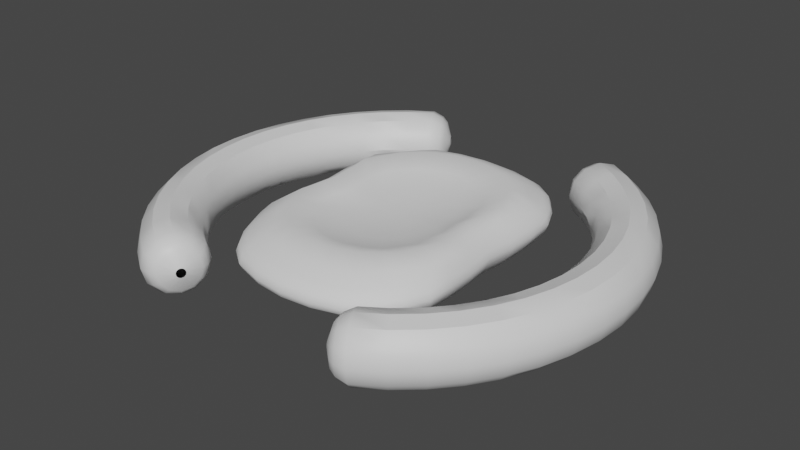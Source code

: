 # Source: spheroid.blend  (saved by Blender 2.80.75; exported with 4.5.12 LTS)
import bpy
from mathutils import Matrix  # noqa: F401  (used for matrix-valued properties, if any)

bpy.ops.wm.read_factory_settings(use_empty=True)
scene = bpy.context.scene
scene.name = 'Scene'

# ---- collections
col_collection = bpy.data.collections.new('Collection'); scene.collection.children.link(col_collection)

# ---- materials (node trees are filled in below, after node groups)
mat_shield_mater = bpy.data.materials.new('Shield Mater')
mat_shield_mater.use_transparent_shadow = False

# ---- node groups
ng_auto_smooth = bpy.data.node_groups.new('Auto Smooth', 'GeometryNodeTree')
_s = ng_auto_smooth.interface.new_socket(name='Geometry', in_out='OUTPUT', socket_type='NodeSocketGeometry')
_s = ng_auto_smooth.interface.new_socket(name='Geometry', in_out='INPUT', socket_type='NodeSocketGeometry')
_s = ng_auto_smooth.interface.new_socket(name='Angle', in_out='INPUT', socket_type='NodeSocketFloat')
_s.subtype = 'ANGLE'
_s.min_value = 0.0
_s.max_value = 3.142
ng_auto_smooth.is_modifier = True
_N = ng_auto_smooth.nodes; _L = ng_auto_smooth.links
n0 = _N.new('NodeGroupOutput'); n0.name = 'Group Output'; n0.location = (480, -100)
n1 = _N.new('NodeGroupInput'); n1.name = 'Group Input'; n1.location = (-420, -300)
n2 = _N.new('NodeGroupInput'); n2.name = 'Group Input.001'; n2.location = (-60, -100)
n3 = _N.new('GeometryNodeSetShadeSmooth'); n3.name = 'Set Shade Smooth'; n3.location = (120, -100)
n3.domain = 'EDGE'
n4 = _N.new('GeometryNodeSetShadeSmooth'); n4.name = 'Set Shade Smooth.001'; n4.location = (300, -100)
n5 = _N.new('GeometryNodeInputMeshEdgeAngle'); n5.name = 'Edge Angle'; n5.location = (-420, -220)
n6 = _N.new('GeometryNodeInputEdgeSmooth'); n6.name = 'Is Edge Smooth'; n6.location = (-60, -160)
n7 = _N.new('GeometryNodeInputShadeSmooth'); n7.name = 'Is Face Smooth'; n7.location = (-240, -340)
n8 = _N.new('FunctionNodeBooleanMath'); n8.name = 'Boolean Math'; n8.location = (-60, -220)
n9 = _N.new('FunctionNodeCompare'); n9.name = 'Compare'; n9.location = (-240, -180)
n9.operation = 'LESS_EQUAL'
_L.new(n5.outputs[0], n9.inputs[0])
_L.new(n4.outputs[0], n0.inputs[0])
_L.new(n1.outputs[1], n9.inputs[1])
_L.new(n9.outputs[0], n8.inputs[0])
_L.new(n7.outputs[0], n8.inputs[1])
_L.new(n2.outputs[0], n3.inputs[0])
_L.new(n6.outputs[0], n3.inputs[1])
_L.new(n3.outputs[0], n4.inputs[0])
_L.new(n8.outputs[0], n3.inputs[2])
n0.is_active_output = True

# ---- material node trees
mat_shield_mater.use_nodes = True; mat_shield_mater.node_tree.nodes.clear()
_N = mat_shield_mater.node_tree.nodes; _L = mat_shield_mater.node_tree.links
n0 = _N.new('ShaderNodeOutputMaterial'); n0.name = 'Material Output'; n0.location = (300, 300)
n1 = _N.new('ShaderNodeBsdfPrincipled'); n1.name = 'Principled BSDF'; n1.location = (10, 300)
n1.distribution = 'GGX'
n1.subsurface_method = 'BURLEY'
n1.inputs[3].default_value = 1.45
n1.inputs[27].default_value = (0.0, 0.0, 0.0, 1.0)
n1.inputs[28].default_value = 1.0
_L.new(n1.outputs[0], n0.inputs[0])
n0.is_active_output = True

# ---- world
world_world = bpy.data.worlds.new('World'); scene.world = world_world
world_world.use_nodes = True; world_world.node_tree.nodes.clear()
_N = world_world.node_tree.nodes; _L = world_world.node_tree.links
n0 = _N.new('ShaderNodeOutputWorld'); n0.name = 'World Output'; n0.location = (300, 300)
n1 = _N.new('ShaderNodeBackground'); n1.name = 'Background'; n1.location = (10, 300)
n1.inputs[0].default_value = (0.05088, 0.05088, 0.05088, 1.0)
_L.new(n1.outputs[0], n0.inputs[0])
n0.is_active_output = True
world_world.color = (0.05088, 0.05088, 0.05088)
world_world.use_sun_shadow = False
world_world.sun_shadow_jitter_overblur = 0.0

# ---- meshes
me_sphere = bpy.data.meshes.new('Sphere')
me_sphere.from_pydata([(0.0001588, 16.18, -8.941e-08), (0.0001588, 15.87, 0.2757), (0.0, 8.987, 0.832), (1.29, 15.87, -8.941e-08), (1.265, 15.56, 0.2757), (1.218, 14.66, 0.5407), (1.141, 13.19, 0.878), (0.7469, 11.22, 1.18), (0.5568, 8.815, 0.832), (0.3733, 6.072, 0.6198), (0.1903, 3.095, 0.5002), (2.527, 14.95, -8.941e-08), (2.479, 14.66, 0.2757), (2.385, 13.81, 0.5407), (2.235, 12.43, 0.878), (1.613, 10.57, 1.18), (1.203, 8.303, 0.832), (0.7523, 5.719, 0.6198), (0.3733, 2.916, 0.5002), (3.36, 13.45, -8.941e-08), (3.296, 13.19, 0.2757), (3.172, 12.43, 0.5407), (2.751, 11.18, 0.878), (2.22, 9.511, 1.18), (1.745, 7.473, 0.832), (1.133, 5.147, 0.6198), (0.5419, 2.624, 0.5002), (3.959, 11.44, -8.941e-08), (3.883, 11.22, 0.2757), (3.737, 10.57, 0.5407), (3.321, 9.511, 0.878), (2.825, 8.088, 1.18), (2.091, 6.355, 0.832), (1.441, 4.377, 0.6198), (0.6897, 2.232, 0.5002), (4.416, 8.987, -8.941e-08), (4.331, 8.815, 0.2757), (4.168, 8.303, 0.5407), (3.904, 7.473, 0.878), (3.128, 6.355, 1.18), (2.458, 4.993, 0.832), (1.649, 3.439, 0.6198), (0.8417, 1.753, 0.5002), (4.446, 6.191, -8.941e-08), (4.361, 6.072, 0.2757), (4.197, 5.719, 0.5407), (3.931, 5.147, 0.878), (3.475, 4.377, 1.18), (2.464, 3.439, 0.832), (1.832, 2.369, 0.6198), (0.9012, 1.208, 0.5002), (4.421, 3.156, -1.192e-07), (4.336, 3.095, 0.2757), (4.173, 2.916, 0.5407), (3.909, 2.624, 0.878), (3.326, 2.232, 1.18), (2.616, 1.753, 0.832), (1.877, 1.208, 0.6198), (0.9567, 0.6157, 0.5002), (4.278, -2.861e-06, -1.192e-07), (4.196, -2.861e-06, 0.2757), (4.038, 0.0, 0.5407), (3.783, -1.907e-06, 0.878), (3.218, -1.431e-06, 1.18), (2.53, -1.907e-06, 0.832), (1.88, -1.252e-06, 0.6198), (0.9588, -1.311e-06, 0.5002), (0.0002409, -1.594e-06, 0.4417), (-4.261, 9.537e-07, -1.192e-07), (-4.179, 1.907e-06, 0.2757), (-4.022, -1.907e-06, 0.5407), (-3.767, 1.431e-06, 0.878), (-3.202, 4.768e-07, 1.18), (-2.514, -4.768e-07, 0.832), (-1.88, -4.023e-07, 0.6198), (-0.9583, -1.431e-06, 0.5002), (-4.4, 3.156, -1.192e-07), (-4.315, 3.095, 0.2757), (-4.152, 2.916, 0.5407), (-3.889, 2.624, 0.878), (-3.305, 2.232, 1.18), (-2.595, 1.753, 0.832), (-1.94, 1.208, 0.6198), (-0.9567, 0.6157, 0.5002), (-4.441, 6.191, -8.941e-08), (-4.356, 6.072, 0.2757), (-4.192, 5.719, 0.5407), (-3.926, 5.147, 0.878), (-3.47, 4.377, 1.18), (-2.654, 3.439, 0.832), (-1.827, 2.369, 0.6198), (-0.9303, 1.208, 0.5002), (-4.409, 8.987, -8.941e-08), (-4.324, 8.815, 0.2757), (-4.161, 8.303, 0.5407), (-3.897, 7.473, 0.878), (-3.123, 6.355, 1.18), (-2.453, 4.993, 0.832), (-1.644, 3.439, 0.6198), (-0.8371, 1.753, 0.5002), (-3.952, 11.44, -8.941e-08), (-3.876, 11.22, 0.2757), (-3.73, 10.57, 0.5407), (-3.314, 9.511, 0.878), (-2.818, 8.088, 1.18), (-2.086, 6.355, 0.832), (-1.436, 4.377, 0.6198), (-0.7115, 2.232, 0.5002), (-3.353, 13.45, -8.941e-08), (-3.288, 13.19, 0.2757), (-3.164, 12.43, 0.5407), (-2.744, 11.18, 0.878), (-2.213, 9.511, 1.18), (-1.738, 7.473, 0.832), (-1.128, 5.147, 0.6198), (-0.5585, 2.624, 0.5002), (-2.52, 14.95, -8.941e-08), (-2.471, 14.66, 0.2757), (-2.378, 13.81, 0.5407), (-2.227, 12.43, 0.878), (-1.606, 10.57, 1.18), (-1.196, 8.303, 0.832), (-0.776, 5.719, 0.6198), (-0.3733, 2.916, 0.5002), (-1.283, 15.87, -8.941e-08), (-1.258, 15.56, 0.2757), (-1.211, 14.66, 0.5407), (-1.134, 13.19, 0.878), (-0.8168, 11.22, 1.18), (-0.5737, 8.815, 0.832), (-0.3834, 6.072, 0.6198), (-0.1903, 3.095, 0.5002), (0.0001048, 14.95, 0.5407), (1.361e-06, 13.45, 0.878), (7.649e-07, 11.44, 1.18), (3.923e-07, 6.191, 0.6198), (7.57e-08, 3.156, 0.5002)], [], [(134, 7, 6, 133), (2, 8, 7, 134), (135, 9, 8, 2), (136, 10, 9, 135), (67, 10, 136), (1, 4, 3, 0), (132, 5, 4, 1), (133, 6, 5, 132), (6, 14, 13, 5), (7, 15, 14, 6), (8, 16, 15, 7), (9, 17, 16, 8), (10, 18, 17, 9), (67, 18, 10), (4, 12, 11, 3), (5, 13, 12, 4), (18, 26, 25, 17), (67, 26, 18), (12, 20, 19, 11), (13, 21, 20, 12), (14, 22, 21, 13), (15, 23, 22, 14), (16, 24, 23, 15), (17, 25, 24, 16), (23, 31, 30, 22), (24, 32, 31, 23), (25, 33, 32, 24), (26, 34, 33, 25), (67, 34, 26), (20, 28, 27, 19), (21, 29, 28, 20), (22, 30, 29, 21), (67, 42, 34), (28, 36, 35, 27), (29, 37, 36, 28), (30, 38, 37, 29), (31, 39, 38, 30), (32, 40, 39, 31), (33, 41, 40, 32), (34, 42, 41, 33), (39, 47, 46, 38), (40, 48, 47, 39), (41, 49, 48, 40), (42, 50, 49, 41), (67, 50, 42), (36, 44, 43, 35), (37, 45, 44, 36), (38, 46, 45, 37), (67, 58, 50), (44, 52, 51, 43), (45, 53, 52, 44), (46, 54, 53, 45), (47, 55, 54, 46), (48, 56, 55, 47), (49, 57, 56, 48), (50, 58, 57, 49), (56, 64, 63, 55), (57, 65, 64, 56), (58, 66, 65, 57), (67, 66, 58), (52, 60, 59, 51), (53, 61, 60, 52), (54, 62, 61, 53), (55, 63, 62, 54), (74, 82, 81, 73), (75, 83, 82, 74), (67, 83, 75), (69, 77, 76, 68), (70, 78, 77, 69), (71, 79, 78, 70), (72, 80, 79, 71), (73, 81, 80, 72), (79, 87, 86, 78), (80, 88, 87, 79), (81, 89, 88, 80), (82, 90, 89, 81), (83, 91, 90, 82), (67, 91, 83), (77, 85, 84, 76), (78, 86, 85, 77), (91, 99, 98, 90), (67, 99, 91), (85, 93, 92, 84), (86, 94, 93, 85), (87, 95, 94, 86), (88, 96, 95, 87), (89, 97, 96, 88), (90, 98, 97, 89), (95, 103, 102, 94), (96, 104, 103, 95), (97, 105, 104, 96), (98, 106, 105, 97), (99, 107, 106, 98), (67, 107, 99), (93, 101, 100, 92), (94, 102, 101, 93), (107, 115, 114, 106), (67, 115, 107), (101, 109, 108, 100), (102, 110, 109, 101), (103, 111, 110, 102), (104, 112, 111, 103), (105, 113, 112, 104), (106, 114, 113, 105), (112, 120, 119, 111), (113, 121, 120, 112), (114, 122, 121, 113), (115, 123, 122, 114), (67, 123, 115), (109, 117, 116, 108), (110, 118, 117, 109), (111, 119, 118, 110), (67, 131, 123), (117, 125, 124, 116), (118, 126, 125, 117), (119, 127, 126, 118), (120, 128, 127, 119), (121, 129, 128, 120), (122, 130, 129, 121), (123, 131, 130, 122), (129, 2, 134, 128), (130, 135, 2, 129), (131, 136, 135, 130), (67, 136, 131), (125, 1, 0, 124), (126, 132, 1, 125), (127, 133, 132, 126), (128, 134, 133, 127)])
me_sphere.polygons.foreach_set('use_smooth', [True] * 128)
_uv = me_sphere.uv_layers.new(name='UVMap')
_uv.uv.foreach_set('vector', [0.75, 0.25, 0.7188, 0.25, 0.7188, 0.3125, 0.75, 0.3125, 0.75, 0.1875, 0.7188, 0.1875, 0.7188, 0.25, 0.75, 0.25, 0.75, 0.125, 0.7188, 0.125, 0.7188, 0.1875, 0.75, 0.1875, 0.75, 0.0625, 0.7187, 0.0625, 0.7188, 0.125, 0.75, 0.125, 0.7344, 0.0, 0.7187, 0.0625, 0.75, 0.0625, 0.75, 0.4375, 0.7188, 0.4375, 0.7188, 0.5, 0.75, 0.5, 0.75, 0.375, 0.7188, 0.375, 0.7188, 0.4375, 0.75, 0.4375, 0.75, 0.3125, 0.7188, 0.3125, 0.7188, 0.375, 0.75, 0.375, 0.7188, 0.3125, 0.6875, 0.3125, 0.6875, 0.375, 0.7188, 0.375, 0.7188, 0.25, 0.6875, 0.25, 0.6875, 0.3125, 0.7188, 0.3125, 0.7188, 0.1875, 0.6875, 0.1875, 0.6875, 0.25, 0.7188, 0.25, 0.7188, 0.125, 0.6875, 0.125, 0.6875, 0.1875, 0.7188, 0.1875, 0.7187, 0.0625, 0.6875, 0.0625, 0.6875, 0.125, 0.7188, 0.125, 0.7031, 0.0, 0.6875, 0.0625, 0.7187, 0.0625, 0.7188, 0.4375, 0.6875, 0.4375, 0.6875, 0.5, 0.7188, 0.5, 0.7188, 0.375, 0.6875, 0.375, 0.6875, 0.4375, 0.7188, 0.4375, 0.6875, 0.0625, 0.6562, 0.0625, 0.6562, 0.125, 0.6875, 0.125, 0.6719, 0.0, 0.6562, 0.0625, 0.6875, 0.0625, 0.6875, 0.4375, 0.6562, 0.4375, 0.6562, 0.5, 0.6875, 0.5, 0.6875, 0.375, 0.6562, 0.375, 0.6562, 0.4375, 0.6875, 0.4375, 0.6875, 0.3125, 0.6562, 0.3125, 0.6562, 0.375, 0.6875, 0.375, 0.6875, 0.25, 0.6562, 0.25, 0.6562, 0.3125, 0.6875, 0.3125, 0.6875, 0.1875, 0.6562, 0.1875, 0.6562, 0.25, 0.6875, 0.25, 0.6875, 0.125, 0.6562, 0.125, 0.6562, 0.1875, 0.6875, 0.1875, 0.6562, 0.25, 0.625, 0.25, 0.625, 0.3125, 0.6562, 0.3125, 0.6562, 0.1875, 0.625, 0.1875, 0.625, 0.25, 0.6562, 0.25, 0.6562, 0.125, 0.625, 0.125, 0.625, 0.1875, 0.6562, 0.1875, 0.6562, 0.0625, 0.625, 0.0625, 0.625, 0.125, 0.6562, 0.125, 0.6406, 0.0, 0.625, 0.0625, 0.6562, 0.0625, 0.6562, 0.4375, 0.625, 0.4375, 0.625, 0.5, 0.6562, 0.5, 0.6562, 0.375, 0.625, 0.375, 0.625, 0.4375, 0.6562, 0.4375, 0.6562, 0.3125, 0.625, 0.3125, 0.625, 0.375, 0.6562, 0.375, 0.6094, 0.0, 0.5937, 0.0625, 0.625, 0.0625, 0.625, 0.4375, 0.5937, 0.4375, 0.5937, 0.5, 0.625, 0.5, 0.625, 0.375, 0.5937, 0.375, 0.5937, 0.4375, 0.625, 0.4375, 0.625, 0.3125, 0.5937, 0.3125, 0.5937, 0.375, 0.625, 0.375, 0.625, 0.25, 0.5937, 0.25, 0.5937, 0.3125, 0.625, 0.3125, 0.625, 0.1875, 0.5937, 0.1875, 0.5937, 0.25, 0.625, 0.25, 0.625, 0.125, 0.5937, 0.125, 0.5937, 0.1875, 0.625, 0.1875, 0.625, 0.0625, 0.5937, 0.0625, 0.5937, 0.125, 0.625, 0.125, 0.5937, 0.25, 0.5625, 0.25, 0.5625, 0.3125, 0.5937, 0.3125, 0.5937, 0.1875, 0.5625, 0.1875, 0.5625, 0.25, 0.5937, 0.25, 0.5937, 0.125, 0.5625, 0.125, 0.5625, 0.1875, 0.5937, 0.1875, 0.5937, 0.0625, 0.5625, 0.0625, 0.5625, 0.125, 0.5937, 0.125, 0.5781, 0.0, 0.5625, 0.0625, 0.5937, 0.0625, 0.5937, 0.4375, 0.5625, 0.4375, 0.5625, 0.5, 0.5937, 0.5, 0.5937, 0.375, 0.5625, 0.375, 0.5625, 0.4375, 0.5937, 0.4375, 0.5937, 0.3125, 0.5625, 0.3125, 0.5625, 0.375, 0.5937, 0.375, 0.5469, 0.0, 0.5312, 0.0625, 0.5625, 0.0625, 0.5625, 0.4375, 0.5312, 0.4375, 0.5312, 0.5, 0.5625, 0.5, 0.5625, 0.375, 0.5312, 0.375, 0.5312, 0.4375, 0.5625, 0.4375, 0.5625, 0.3125, 0.5312, 0.3125, 0.5312, 0.375, 0.5625, 0.375, 0.5625, 0.25, 0.5312, 0.25, 0.5312, 0.3125, 0.5625, 0.3125, 0.5625, 0.1875, 0.5312, 0.1875, 0.5312, 0.25, 0.5625, 0.25, 0.5625, 0.125, 0.5312, 0.125, 0.5312, 0.1875, 0.5625, 0.1875, 0.5625, 0.0625, 0.5312, 0.0625, 0.5312, 0.125, 0.5625, 0.125, 0.5312, 0.1875, 0.5, 0.1875, 0.5, 0.25, 0.5312, 0.25, 0.5312, 0.125, 0.5, 0.125, 0.5, 0.1875, 0.5312, 0.1875, 0.5312, 0.0625, 0.5, 0.0625, 0.5, 0.125, 0.5312, 0.125, 0.5156, 0.0, 0.5, 0.0625, 0.5312, 0.0625, 0.5312, 0.4375, 0.5, 0.4375, 0.5, 0.5, 0.5312, 0.5, 0.5312, 0.375, 0.5, 0.375, 0.5, 0.4375, 0.5312, 0.4375, 0.5312, 0.3125, 0.5, 0.3125, 0.5, 0.375, 0.5312, 0.375, 0.5312, 0.25, 0.5, 0.25, 0.5, 0.3125, 0.5312, 0.3125, 1.0, 0.125, 0.9688, 0.125, 0.9688, 0.1875, 1.0, 0.1875, 1.0, 0.0625, 0.9688, 0.0625, 0.9688, 0.125, 1.0, 0.125, 0.9844, 0.0, 0.9688, 0.0625, 1.0, 0.0625, 1.0, 0.4375, 0.9688, 0.4375, 0.9688, 0.5, 1.0, 0.5, 1.0, 0.375, 0.9688, 0.375, 0.9688, 0.4375, 1.0, 0.4375, 1.0, 0.3125, 0.9688, 0.3125, 0.9688, 0.375, 1.0, 0.375, 1.0, 0.25, 0.9688, 0.25, 0.9688, 0.3125, 1.0, 0.3125, 1.0, 0.1875, 0.9688, 0.1875, 0.9688, 0.25, 1.0, 0.25, 0.9688, 0.3125, 0.9375, 0.3125, 0.9375, 0.375, 0.9688, 0.375, 0.9688, 0.25, 0.9375, 0.25, 0.9375, 0.3125, 0.9688, 0.3125, 0.9688, 0.1875, 0.9375, 0.1875, 0.9375, 0.25, 0.9688, 0.25, 0.9688, 0.125, 0.9375, 0.125, 0.9375, 0.1875, 0.9688, 0.1875, 0.9688, 0.0625, 0.9375, 0.0625, 0.9375, 0.125, 0.9688, 0.125, 0.9531, 0.0, 0.9375, 0.0625, 0.9688, 0.0625, 0.9688, 0.4375, 0.9375, 0.4375, 0.9375, 0.5, 0.9688, 0.5, 0.9688, 0.375, 0.9375, 0.375, 0.9375, 0.4375, 0.9688, 0.4375, 0.9375, 0.0625, 0.9063, 0.0625, 0.9063, 0.125, 0.9375, 0.125, 0.9219, 0.0, 0.9063, 0.0625, 0.9375, 0.0625, 0.9375, 0.4375, 0.9062, 0.4375, 0.9062, 0.5, 0.9375, 0.5, 0.9375, 0.375, 0.9062, 0.375, 0.9062, 0.4375, 0.9375, 0.4375, 0.9375, 0.3125, 0.9062, 0.3125, 0.9062, 0.375, 0.9375, 0.375, 0.9375, 0.25, 0.9062, 0.25, 0.9062, 0.3125, 0.9375, 0.3125, 0.9375, 0.1875, 0.9062, 0.1875, 0.9062, 0.25, 0.9375, 0.25, 0.9375, 0.125, 0.9063, 0.125, 0.9062, 0.1875, 0.9375, 0.1875, 0.9062, 0.3125, 0.875, 0.3125, 0.875, 0.375, 0.9062, 0.375, 0.9062, 0.25, 0.875, 0.25, 0.875, 0.3125, 0.9062, 0.3125, 0.9062, 0.1875, 0.875, 0.1875, 0.875, 0.25, 0.9062, 0.25, 0.9063, 0.125, 0.875, 0.125, 0.875, 0.1875, 0.9062, 0.1875, 0.9063, 0.0625, 0.875, 0.0625, 0.875, 0.125, 0.9063, 0.125, 0.8906, 0.0, 0.875, 0.0625, 0.9063, 0.0625, 0.9062, 0.4375, 0.875, 0.4375, 0.875, 0.5, 0.9062, 0.5, 0.9062, 0.375, 0.875, 0.375, 0.875, 0.4375, 0.9062, 0.4375, 0.875, 0.0625, 0.8438, 0.0625, 0.8438, 0.125, 0.875, 0.125, 0.8594, 0.0, 0.8438, 0.0625, 0.875, 0.0625, 0.875, 0.4375, 0.8438, 0.4375, 0.8438, 0.5, 0.875, 0.5, 0.875, 0.375, 0.8438, 0.375, 0.8438, 0.4375, 0.875, 0.4375, 0.875, 0.3125, 0.8438, 0.3125, 0.8438, 0.375, 0.875, 0.375, 0.875, 0.25, 0.8438, 0.25, 0.8438, 0.3125, 0.875, 0.3125, 0.875, 0.1875, 0.8438, 0.1875, 0.8438, 0.25, 0.875, 0.25, 0.875, 0.125, 0.8438, 0.125, 0.8438, 0.1875, 0.875, 0.1875, 0.8438, 0.25, 0.8125, 0.25, 0.8125, 0.3125, 0.8438, 0.3125, 0.8438, 0.1875, 0.8125, 0.1875, 0.8125, 0.25, 0.8438, 0.25, 0.8438, 0.125, 0.8125, 0.125, 0.8125, 0.1875, 0.8438, 0.1875, 0.8438, 0.0625, 0.8125, 0.0625, 0.8125, 0.125, 0.8438, 0.125, 0.8281, 0.0, 0.8125, 0.0625, 0.8438, 0.0625, 0.8438, 0.4375, 0.8125, 0.4375, 0.8125, 0.5, 0.8438, 0.5, 0.8438, 0.375, 0.8125, 0.375, 0.8125, 0.4375, 0.8438, 0.4375, 0.8438, 0.3125, 0.8125, 0.3125, 0.8125, 0.375, 0.8438, 0.375, 0.7969, 0.0, 0.7812, 0.0625, 0.8125, 0.0625, 0.8125, 0.4375, 0.7812, 0.4375, 0.7812, 0.5, 0.8125, 0.5, 0.8125, 0.375, 0.7812, 0.375, 0.7812, 0.4375, 0.8125, 0.4375, 0.8125, 0.3125, 0.7812, 0.3125, 0.7812, 0.375, 0.8125, 0.375, 0.8125, 0.25, 0.7812, 0.25, 0.7812, 0.3125, 0.8125, 0.3125, 0.8125, 0.1875, 0.7812, 0.1875, 0.7812, 0.25, 0.8125, 0.25, 0.8125, 0.125, 0.7812, 0.125, 0.7812, 0.1875, 0.8125, 0.1875, 0.8125, 0.0625, 0.7812, 0.0625, 0.7812, 0.125, 0.8125, 0.125, 0.7812, 0.1875, 0.75, 0.1875, 0.75, 0.25, 0.7812, 0.25, 0.7812, 0.125, 0.75, 0.125, 0.75, 0.1875, 0.7812, 0.1875, 0.7812, 0.0625, 0.75, 0.0625, 0.75, 0.125, 0.7812, 0.125, 0.7656, 0.0, 0.75, 0.0625, 0.7812, 0.0625, 0.7812, 0.4375, 0.75, 0.4375, 0.75, 0.5, 0.7812, 0.5, 0.7812, 0.375, 0.75, 0.375, 0.75, 0.4375, 0.7812, 0.4375, 0.7812, 0.3125, 0.75, 0.3125, 0.75, 0.375, 0.7812, 0.375, 0.7812, 0.25, 0.75, 0.25, 0.75, 0.3125, 0.7812, 0.3125])
me_sphere.use_remesh_preserve_volume = False
me_sphere.use_remesh_preserve_attributes = False
me_sphere.use_mirror_vertex_groups = False
me_sphere.update()
me_torus = bpy.data.meshes.new('Torus')
me_torus.from_pydata([(1.15, 0.0, 0.0), (1.13, 0.0, 0.075), (1.075, 0.0, 0.1299), (1.0, 0.0, 0.15), (0.925, 0.0, 0.1299), (0.8701, 0.0, 0.075), (0.85, 0.0, 1.837e-17), (0.8701, 0.0, -0.075), (0.925, 0.0, -0.1299), (1.0, 0.0, -0.15), (1.075, 0.0, -0.1299), (1.13, 0.0, -0.075), (1.14, 0.1501, 0.0), (1.12, 0.1475, 0.075), (1.066, 0.1403, 0.1299), (0.9914, 0.1305, 0.15), (0.9171, 0.1207, 0.1299), (0.8627, 0.1136, 0.075), (0.8427, 0.1109, 1.837e-17), (0.8627, 0.1136, -0.075), (0.9171, 0.1207, -0.1299), (0.9914, 0.1305, -0.15), (1.066, 0.1403, -0.1299), (1.12, 0.1475, -0.075), (1.111, 0.2976, 0.0), (1.091, 0.2924, 0.075), (1.038, 0.2782, 0.1299), (0.9659, 0.2588, 0.15), (0.8935, 0.2394, 0.1299), (0.8404, 0.2252, 0.075), (0.821, 0.22, 1.837e-17), (0.8404, 0.2252, -0.075), (0.8935, 0.2394, -0.1299), (0.9659, 0.2588, -0.15), (1.038, 0.2782, -0.1299), (1.091, 0.2924, -0.075), (1.062, 0.4401, 0.0), (1.044, 0.4324, 0.075), (0.9932, 0.4114, 0.1299), (0.9239, 0.3827, 0.15), (0.8546, 0.354, 0.1299), (0.8039, 0.333, 0.075), (0.7853, 0.3253, 1.837e-17), (0.8039, 0.333, -0.075), (0.8546, 0.354, -0.1299), (0.9239, 0.3827, -0.15), (0.9932, 0.4114, -0.1299), (1.044, 0.4324, -0.075), (0.9959, 0.575, 0.0), (0.9785, 0.565, 0.075), (0.931, 0.5375, 0.1299), (0.866, 0.5, 0.15), (0.8011, 0.4625, 0.1299), (0.7535, 0.435, 0.075), (0.7361, 0.425, 1.837e-17), (0.7535, 0.435, -0.075), (0.8011, 0.4625, -0.1299), (0.866, 0.5, -0.15), (0.931, 0.5375, -0.1299), (0.9785, 0.565, -0.075), (0.9124, 0.7001, 0.0), (0.8964, 0.6878, 0.075), (0.8529, 0.6544, 0.1299), (0.7934, 0.6088, 0.15), (0.7339, 0.5631, 0.1299), (0.6903, 0.5297, 0.075), (0.6744, 0.5174, 1.837e-17), (0.6903, 0.5297, -0.075), (0.7339, 0.5631, -0.1299), (0.7934, 0.6088, -0.15), (0.8529, 0.6544, -0.1299), (0.8964, 0.6878, -0.075), (0.8132, 0.8132, 0.0), (0.799, 0.799, 0.075), (0.7601, 0.7601, 0.1299), (0.7071, 0.7071, 0.15), (0.6541, 0.6541, 0.1299), (0.6153, 0.6153, 0.075), (0.601, 0.601, 1.837e-17), (0.6153, 0.6153, -0.075), (0.6541, 0.6541, -0.1299), (0.7071, 0.7071, -0.15), (0.7601, 0.7601, -0.1299), (0.799, 0.799, -0.075), (0.7001, 0.9124, 0.0), (0.6878, 0.8964, 0.075), (0.6544, 0.8529, 0.1299), (0.6088, 0.7934, 0.15), (0.5631, 0.7339, 0.1299), (0.5297, 0.6903, 0.075), (0.5174, 0.6744, 1.837e-17), (0.5297, 0.6903, -0.075), (0.5631, 0.7339, -0.1299), (0.6088, 0.7934, -0.15), (0.6544, 0.8529, -0.1299), (0.6878, 0.8964, -0.075), (0.575, 0.9959, 0.0), (0.565, 0.9785, 0.075), (0.5375, 0.931, 0.1299), (0.5, 0.866, 0.15), (0.4625, 0.8011, 0.1299), (0.435, 0.7535, 0.075), (0.425, 0.7361, 1.837e-17), (0.435, 0.7535, -0.075), (0.4625, 0.8011, -0.1299), (0.5, 0.866, -0.15), (0.5375, 0.931, -0.1299), (0.565, 0.9785, -0.075), (0.425, 0.9329, 4.878e-10), (0.4235, 0.9303, 0.01124), (0.4194, 0.9232, 0.01947), (0.4138, 0.9134, 0.02248), (0.4082, 0.9037, 0.01947), (0.4041, 0.8966, 0.01124), (0.4025, 0.894, 4.878e-10), (0.4041, 0.8966, -0.01124), (0.4082, 0.9037, -0.01947), (0.4138, 0.9134, -0.02248), (0.4194, 0.9232, -0.01947), (0.4235, 0.9303, -0.01124), (0.5114, 0.9842, -0.06298), (0.5199, 0.9988, 2.241e-10), (0.3939, 0.7806, 2.241e-10), (0.4023, 0.7953, -0.06298), (0.5114, 0.9842, 0.06298), (0.4884, 0.9443, 0.1091), (0.4254, 0.8352, -0.1091), (0.4569, 0.8897, -0.126), (0.4569, 0.8897, 0.126), (0.4254, 0.8352, 0.1091), (0.4884, 0.9443, -0.1091), (0.4023, 0.7953, 0.06298), (0.4779, 0.9754, -0.04919), (0.3862, 0.8164, 4.717e-10), (0.4779, 0.9754, 0.04919), (0.4107, 0.859, -0.08519), (0.4353, 0.9016, 0.09837), (0.4599, 0.9442, -0.08519), (0.3927, 0.8278, 0.04919), (0.4845, 0.9868, 4.717e-10), (0.3927, 0.8278, -0.04919), (0.4599, 0.9442, 0.08519), (0.4353, 0.9016, -0.09837), (0.4107, 0.859, 0.08519)], [], [(0, 12, 13, 1), (1, 13, 14, 2), (2, 14, 15, 3), (3, 15, 16, 4), (4, 16, 17, 5), (5, 17, 18, 6), (6, 18, 19, 7), (7, 19, 20, 8), (8, 20, 21, 9), (9, 21, 22, 10), (10, 22, 23, 11), (11, 23, 12, 0), (12, 24, 25, 13), (13, 25, 26, 14), (14, 26, 27, 15), (15, 27, 28, 16), (16, 28, 29, 17), (17, 29, 30, 18), (18, 30, 31, 19), (19, 31, 32, 20), (20, 32, 33, 21), (21, 33, 34, 22), (22, 34, 35, 23), (23, 35, 24, 12), (24, 36, 37, 25), (25, 37, 38, 26), (26, 38, 39, 27), (27, 39, 40, 28), (28, 40, 41, 29), (29, 41, 42, 30), (30, 42, 43, 31), (31, 43, 44, 32), (32, 44, 45, 33), (33, 45, 46, 34), (34, 46, 47, 35), (35, 47, 36, 24), (36, 48, 49, 37), (37, 49, 50, 38), (38, 50, 51, 39), (39, 51, 52, 40), (40, 52, 53, 41), (41, 53, 54, 42), (42, 54, 55, 43), (43, 55, 56, 44), (44, 56, 57, 45), (45, 57, 58, 46), (46, 58, 59, 47), (47, 59, 48, 36), (48, 60, 61, 49), (49, 61, 62, 50), (50, 62, 63, 51), (51, 63, 64, 52), (52, 64, 65, 53), (53, 65, 66, 54), (54, 66, 67, 55), (55, 67, 68, 56), (56, 68, 69, 57), (57, 69, 70, 58), (58, 70, 71, 59), (59, 71, 60, 48), (60, 72, 73, 61), (61, 73, 74, 62), (62, 74, 75, 63), (63, 75, 76, 64), (64, 76, 77, 65), (65, 77, 78, 66), (66, 78, 79, 67), (67, 79, 80, 68), (68, 80, 81, 69), (69, 81, 82, 70), (70, 82, 83, 71), (71, 83, 72, 60), (72, 84, 85, 73), (73, 85, 86, 74), (74, 86, 87, 75), (75, 87, 88, 76), (76, 88, 89, 77), (77, 89, 90, 78), (78, 90, 91, 79), (79, 91, 92, 80), (80, 92, 93, 81), (81, 93, 94, 82), (82, 94, 95, 83), (83, 95, 84, 72), (84, 96, 97, 85), (85, 97, 98, 86), (86, 98, 99, 87), (87, 99, 100, 88), (88, 100, 101, 89), (89, 101, 102, 90), (90, 102, 103, 91), (91, 103, 104, 92), (92, 104, 105, 93), (93, 105, 106, 94), (94, 106, 107, 95), (95, 107, 96, 84), (139, 132, 119, 108), (140, 133, 114, 115), (141, 134, 109, 110), (142, 135, 116, 117), (143, 136, 111, 112), (132, 137, 118, 119), (133, 138, 113, 114), (134, 139, 108, 109), (135, 140, 115, 116), (136, 141, 110, 111), (137, 142, 117, 118), (138, 143, 112, 113), (101, 100, 129, 131), (106, 105, 127, 130), (99, 98, 125, 128), (104, 103, 123, 126), (97, 96, 121, 124), (102, 101, 131, 122), (107, 106, 130, 120), (100, 99, 128, 129), (105, 104, 126, 127), (98, 97, 124, 125), (103, 102, 122, 123), (96, 107, 120, 121), (131, 129, 143, 138), (130, 127, 142, 137), (128, 125, 141, 136), (126, 123, 140, 135), (124, 121, 139, 134), (122, 131, 138, 133), (120, 130, 137, 132), (129, 128, 136, 143), (127, 126, 135, 142), (125, 124, 134, 141), (123, 122, 133, 140), (121, 120, 132, 139)])
me_torus.polygons.foreach_set('use_smooth', [True] * 132)
_uv = me_torus.uv_layers.new(name='UVMap')
_uv.uv.foreach_set('vector', [0.5, 0.5, 0.5208, 0.5, 0.5208, 0.5833, 0.5, 0.5833, 0.5, 0.5833, 0.5208, 0.5833, 0.5208, 0.6667, 0.5, 0.6667, 0.5, 0.6667, 0.5208, 0.6667, 0.5208, 0.75, 0.5, 0.75, 0.5, 0.75, 0.5208, 0.75, 0.5208, 0.8333, 0.5, 0.8333, 0.5, 0.8333, 0.5208, 0.8333, 0.5208, 0.9167, 0.5, 0.9167, 0.5, 0.9167, 0.5208, 0.9167, 0.5208, 1.0, 0.5, 1.0, 0.5, 2.22e-16, 0.5208, 2.22e-16, 0.5208, 0.08333, 0.5, 0.08333, 0.5, 0.08333, 0.5208, 0.08333, 0.5208, 0.1667, 0.5, 0.1667, 0.5, 0.1667, 0.5208, 0.1667, 0.5208, 0.25, 0.5, 0.25, 0.5, 0.25, 0.5208, 0.25, 0.5208, 0.3333, 0.5, 0.3333, 0.5, 0.3333, 0.5208, 0.3333, 0.5208, 0.4167, 0.5, 0.4167, 0.5, 0.4167, 0.5208, 0.4167, 0.5208, 0.5, 0.5, 0.5, 0.5208, 0.5, 0.5417, 0.5, 0.5417, 0.5833, 0.5208, 0.5833, 0.5208, 0.5833, 0.5417, 0.5833, 0.5417, 0.6667, 0.5208, 0.6667, 0.5208, 0.6667, 0.5417, 0.6667, 0.5417, 0.75, 0.5208, 0.75, 0.5208, 0.75, 0.5417, 0.75, 0.5417, 0.8333, 0.5208, 0.8333, 0.5208, 0.8333, 0.5417, 0.8333, 0.5417, 0.9167, 0.5208, 0.9167, 0.5208, 0.9167, 0.5417, 0.9167, 0.5417, 1.0, 0.5208, 1.0, 0.5208, 2.22e-16, 0.5417, 2.22e-16, 0.5417, 0.08333, 0.5208, 0.08333, 0.5208, 0.08333, 0.5417, 0.08333, 0.5417, 0.1667, 0.5208, 0.1667, 0.5208, 0.1667, 0.5417, 0.1667, 0.5417, 0.25, 0.5208, 0.25, 0.5208, 0.25, 0.5417, 0.25, 0.5417, 0.3333, 0.5208, 0.3333, 0.5208, 0.3333, 0.5417, 0.3333, 0.5417, 0.4167, 0.5208, 0.4167, 0.5208, 0.4167, 0.5417, 0.4167, 0.5417, 0.5, 0.5208, 0.5, 0.5417, 0.5, 0.5625, 0.5, 0.5625, 0.5833, 0.5417, 0.5833, 0.5417, 0.5833, 0.5625, 0.5833, 0.5625, 0.6667, 0.5417, 0.6667, 0.5417, 0.6667, 0.5625, 0.6667, 0.5625, 0.75, 0.5417, 0.75, 0.5417, 0.75, 0.5625, 0.75, 0.5625, 0.8333, 0.5417, 0.8333, 0.5417, 0.8333, 0.5625, 0.8333, 0.5625, 0.9167, 0.5417, 0.9167, 0.5417, 0.9167, 0.5625, 0.9167, 0.5625, 1.0, 0.5417, 1.0, 0.5417, 2.22e-16, 0.5625, 2.22e-16, 0.5625, 0.08333, 0.5417, 0.08333, 0.5417, 0.08333, 0.5625, 0.08333, 0.5625, 0.1667, 0.5417, 0.1667, 0.5417, 0.1667, 0.5625, 0.1667, 0.5625, 0.25, 0.5417, 0.25, 0.5417, 0.25, 0.5625, 0.25, 0.5625, 0.3333, 0.5417, 0.3333, 0.5417, 0.3333, 0.5625, 0.3333, 0.5625, 0.4167, 0.5417, 0.4167, 0.5417, 0.4167, 0.5625, 0.4167, 0.5625, 0.5, 0.5417, 0.5, 0.5625, 0.5, 0.5833, 0.5, 0.5833, 0.5833, 0.5625, 0.5833, 0.5625, 0.5833, 0.5833, 0.5833, 0.5833, 0.6667, 0.5625, 0.6667, 0.5625, 0.6667, 0.5833, 0.6667, 0.5833, 0.75, 0.5625, 0.75, 0.5625, 0.75, 0.5833, 0.75, 0.5833, 0.8333, 0.5625, 0.8333, 0.5625, 0.8333, 0.5833, 0.8333, 0.5833, 0.9167, 0.5625, 0.9167, 0.5625, 0.9167, 0.5833, 0.9167, 0.5833, 1.0, 0.5625, 1.0, 0.5625, 2.22e-16, 0.5833, 2.22e-16, 0.5833, 0.08333, 0.5625, 0.08333, 0.5625, 0.08333, 0.5833, 0.08333, 0.5833, 0.1667, 0.5625, 0.1667, 0.5625, 0.1667, 0.5833, 0.1667, 0.5833, 0.25, 0.5625, 0.25, 0.5625, 0.25, 0.5833, 0.25, 0.5833, 0.3333, 0.5625, 0.3333, 0.5625, 0.3333, 0.5833, 0.3333, 0.5833, 0.4167, 0.5625, 0.4167, 0.5625, 0.4167, 0.5833, 0.4167, 0.5833, 0.5, 0.5625, 0.5, 0.5833, 0.5, 0.6042, 0.5, 0.6042, 0.5833, 0.5833, 0.5833, 0.5833, 0.5833, 0.6042, 0.5833, 0.6042, 0.6667, 0.5833, 0.6667, 0.5833, 0.6667, 0.6042, 0.6667, 0.6042, 0.75, 0.5833, 0.75, 0.5833, 0.75, 0.6042, 0.75, 0.6042, 0.8333, 0.5833, 0.8333, 0.5833, 0.8333, 0.6042, 0.8333, 0.6042, 0.9167, 0.5833, 0.9167, 0.5833, 0.9167, 0.6042, 0.9167, 0.6042, 1.0, 0.5833, 1.0, 0.5833, 2.22e-16, 0.6042, 2.22e-16, 0.6042, 0.08333, 0.5833, 0.08333, 0.5833, 0.08333, 0.6042, 0.08333, 0.6042, 0.1667, 0.5833, 0.1667, 0.5833, 0.1667, 0.6042, 0.1667, 0.6042, 0.25, 0.5833, 0.25, 0.5833, 0.25, 0.6042, 0.25, 0.6042, 0.3333, 0.5833, 0.3333, 0.5833, 0.3333, 0.6042, 0.3333, 0.6042, 0.4167, 0.5833, 0.4167, 0.5833, 0.4167, 0.6042, 0.4167, 0.6042, 0.5, 0.5833, 0.5, 0.6042, 0.5, 0.625, 0.5, 0.625, 0.5833, 0.6042, 0.5833, 0.6042, 0.5833, 0.625, 0.5833, 0.625, 0.6667, 0.6042, 0.6667, 0.6042, 0.6667, 0.625, 0.6667, 0.625, 0.75, 0.6042, 0.75, 0.6042, 0.75, 0.625, 0.75, 0.625, 0.8333, 0.6042, 0.8333, 0.6042, 0.8333, 0.625, 0.8333, 0.625, 0.9167, 0.6042, 0.9167, 0.6042, 0.9167, 0.625, 0.9167, 0.625, 1.0, 0.6042, 1.0, 0.6042, 2.22e-16, 0.625, 2.22e-16, 0.625, 0.08333, 0.6042, 0.08333, 0.6042, 0.08333, 0.625, 0.08333, 0.625, 0.1667, 0.6042, 0.1667, 0.6042, 0.1667, 0.625, 0.1667, 0.625, 0.25, 0.6042, 0.25, 0.6042, 0.25, 0.625, 0.25, 0.625, 0.3333, 0.6042, 0.3333, 0.6042, 0.3333, 0.625, 0.3333, 0.625, 0.4167, 0.6042, 0.4167, 0.6042, 0.4167, 0.625, 0.4167, 0.625, 0.5, 0.6042, 0.5, 0.625, 0.5, 0.6458, 0.5, 0.6458, 0.5833, 0.625, 0.5833, 0.625, 0.5833, 0.6458, 0.5833, 0.6458, 0.6667, 0.625, 0.6667, 0.625, 0.6667, 0.6458, 0.6667, 0.6458, 0.75, 0.625, 0.75, 0.625, 0.75, 0.6458, 0.75, 0.6458, 0.8333, 0.625, 0.8333, 0.625, 0.8333, 0.6458, 0.8333, 0.6458, 0.9167, 0.625, 0.9167, 0.625, 0.9167, 0.6458, 0.9167, 0.6458, 1.0, 0.625, 1.0, 0.625, 2.22e-16, 0.6458, 2.22e-16, 0.6458, 0.08333, 0.625, 0.08333, 0.625, 0.08333, 0.6458, 0.08333, 0.6458, 0.1667, 0.625, 0.1667, 0.625, 0.1667, 0.6458, 0.1667, 0.6458, 0.25, 0.625, 0.25, 0.625, 0.25, 0.6458, 0.25, 0.6458, 0.3333, 0.625, 0.3333, 0.625, 0.3333, 0.6458, 0.3333, 0.6458, 0.4167, 0.625, 0.4167, 0.625, 0.4167, 0.6458, 0.4167, 0.6458, 0.5, 0.625, 0.5, 0.6458, 0.5, 0.6667, 0.5, 0.6667, 0.5833, 0.6458, 0.5833, 0.6458, 0.5833, 0.6667, 0.5833, 0.6667, 0.6667, 0.6458, 0.6667, 0.6458, 0.6667, 0.6667, 0.6667, 0.6667, 0.75, 0.6458, 0.75, 0.6458, 0.75, 0.6667, 0.75, 0.6667, 0.8333, 0.6458, 0.8333, 0.6458, 0.8333, 0.6667, 0.8333, 0.6667, 0.9167, 0.6458, 0.9167, 0.6458, 0.9167, 0.6667, 0.9167, 0.6667, 1.0, 0.6458, 1.0, 0.6458, 2.22e-16, 0.6667, 2.22e-16, 0.6667, 0.08333, 0.6458, 0.08333, 0.6458, 0.08333, 0.6667, 0.08333, 0.6667, 0.1667, 0.6458, 0.1667, 0.6458, 0.1667, 0.6667, 0.1667, 0.6667, 0.25, 0.6458, 0.25, 0.6458, 0.25, 0.6667, 0.25, 0.6667, 0.3333, 0.6458, 0.3333, 0.6458, 0.3333, 0.6667, 0.3333, 0.6667, 0.4167, 0.6458, 0.4167, 0.6458, 0.4167, 0.6667, 0.4167, 0.6667, 0.5, 0.6458, 0.5, 0.6667, 0.5, 0.6667, 0.4167, 0.6667, 0.4167, 0.6667, 0.5, 0.6667, 0.08333, 0.6667, 2.22e-16, 0.6667, 2.22e-16, 0.6667, 0.08333, 0.6667, 0.6667, 0.6667, 0.5833, 0.6667, 0.5833, 0.6667, 0.6667, 0.6667, 0.25, 0.6667, 0.1667, 0.6667, 0.1667, 0.6667, 0.25, 0.6667, 0.8333, 0.6667, 0.75, 0.6667, 0.75, 0.6667, 0.8333, 0.6667, 0.4167, 0.6667, 0.3333, 0.6667, 0.3333, 0.6667, 0.4167, 0.6667, 1.0, 0.6667, 0.9167, 0.6667, 0.9167, 0.6667, 1.0, 0.6667, 0.5833, 0.6667, 0.5, 0.6667, 0.5, 0.6667, 0.5833, 0.6667, 0.1667, 0.6667, 0.08333, 0.6667, 0.08333, 0.6667, 0.1667, 0.6667, 0.75, 0.6667, 0.6667, 0.6667, 0.6667, 0.6667, 0.75, 0.6667, 0.3333, 0.6667, 0.25, 0.6667, 0.25, 0.6667, 0.3333, 0.6667, 0.9167, 0.6667, 0.8333, 0.6667, 0.8333, 0.6667, 0.9167, 0.6667, 0.9167, 0.6667, 0.8333, 0.6667, 0.8333, 0.6667, 0.9167, 0.6667, 0.3333, 0.6667, 0.25, 0.6667, 0.25, 0.6667, 0.3333, 0.6667, 0.75, 0.6667, 0.6667, 0.6667, 0.6667, 0.6667, 0.75, 0.6667, 0.1667, 0.6667, 0.08333, 0.6667, 0.08333, 0.6667, 0.1667, 0.6667, 0.5833, 0.6667, 0.5, 0.6667, 0.5, 0.6667, 0.5833, 0.6667, 1.0, 0.6667, 0.9167, 0.6667, 0.9167, 0.6667, 1.0, 0.6667, 0.4167, 0.6667, 0.3333, 0.6667, 0.3333, 0.6667, 0.4167, 0.6667, 0.8333, 0.6667, 0.75, 0.6667, 0.75, 0.6667, 0.8333, 0.6667, 0.25, 0.6667, 0.1667, 0.6667, 0.1667, 0.6667, 0.25, 0.6667, 0.6667, 0.6667, 0.5833, 0.6667, 0.5833, 0.6667, 0.6667, 0.6667, 0.08333, 0.6667, 2.22e-16, 0.6667, 2.22e-16, 0.6667, 0.08333, 0.6667, 0.5, 0.6667, 0.4167, 0.6667, 0.4167, 0.6667, 0.5, 0.6667, 0.9167, 0.6667, 0.8333, 0.6667, 0.8333, 0.6667, 0.9167, 0.6667, 0.3333, 0.6667, 0.25, 0.6667, 0.25, 0.6667, 0.3333, 0.6667, 0.75, 0.6667, 0.6667, 0.6667, 0.6667, 0.6667, 0.75, 0.6667, 0.1667, 0.6667, 0.08333, 0.6667, 0.08333, 0.6667, 0.1667, 0.6667, 0.5833, 0.6667, 0.5, 0.6667, 0.5, 0.6667, 0.5833, 0.6667, 1.0, 0.6667, 0.9167, 0.6667, 0.9167, 0.6667, 1.0, 0.6667, 0.4167, 0.6667, 0.3333, 0.6667, 0.3333, 0.6667, 0.4167, 0.6667, 0.8333, 0.6667, 0.75, 0.6667, 0.75, 0.6667, 0.8333, 0.6667, 0.25, 0.6667, 0.1667, 0.6667, 0.1667, 0.6667, 0.25, 0.6667, 0.6667, 0.6667, 0.5833, 0.6667, 0.5833, 0.6667, 0.6667, 0.6667, 0.08333, 0.6667, 2.22e-16, 0.6667, 2.22e-16, 0.6667, 0.08333, 0.6667, 0.5, 0.6667, 0.4167, 0.6667, 0.4167, 0.6667, 0.5])
me_torus.materials.append(mat_shield_mater)
me_torus.use_remesh_preserve_volume = False
me_torus.use_remesh_preserve_attributes = False
me_torus.use_mirror_vertex_groups = False
me_torus.update()

# ---- objects
ob_cell = bpy.data.objects.new('Cell', me_sphere)
ob_torus = bpy.data.objects.new('Torus', me_torus)

# ---- transforms, parenting, visibility, modifiers, constraints
ob_cell.location = (0.0, 0.0, 0.0)
ob_cell.scale = (1.0, 0.4074, 1.0)
ob_cell.lineart.crease_threshold = 0.0
_m = ob_cell.modifiers.new('Mirror', 'MIRROR')
_m.use_axis = (False, True, True)
_m = ob_cell.modifiers.new('Auto Smooth', 'NODES')
_m.node_group = ng_auto_smooth
_gi = [s.identifier for s in ng_auto_smooth.interface.items_tree if s.item_type == 'SOCKET' and s.in_out == 'INPUT']
_m[_gi[1]] = 3.142  # Angle
ob_torus.location = (0.0, 0.0, 0.0)
ob_torus.scale = (8.658, 8.658, 8.658)
ob_torus.lineart.crease_threshold = 0.0
_m = ob_torus.modifiers.new('Mirror', 'MIRROR')
_m.use_axis = (True, True, False)
_m = ob_torus.modifiers.new('Auto Smooth', 'NODES')
_m.node_group = ng_auto_smooth
_gi = [s.identifier for s in ng_auto_smooth.interface.items_tree if s.item_type == 'SOCKET' and s.in_out == 'INPUT']
_m[_gi[1]] = 0.5236  # Angle

# ---- collection membership
col_collection.objects.link(ob_cell)
col_collection.objects.link(ob_torus)

# ---- scene / render settings (as saved in the file)
scene.frame_start = 1; scene.frame_end = 250; scene.frame_set(1)
scene.render.engine = 'BLENDER_EEVEE_NEXT'
scene.cycles.use_denoising = False
scene.cycles.samples = 128
scene.cycles.sampling_pattern = 'TABULATED_SOBOL'
scene.cycles.use_adaptive_sampling = False
scene.cycles.use_light_tree = False
scene.view_settings.view_transform = 'Filmic'
bpy.context.view_layer.update()

# ---- added for rendering (the .blend has no active camera and no usable light): camera, sun
cam_auto = bpy.data.cameras.new('AutoCamera')
cam_auto.lens = 50.0
cam_auto.sensor_width = 36.0
cam_auto.clip_end = 1000.0
ob_auto_camera = bpy.data.objects.new('AutoCamera', cam_auto)
scene.collection.objects.link(ob_auto_camera)
ob_auto_camera.location = (24.5202, -29.4242, 19.6161)
ob_auto_camera.rotation_euler = (1.09748, -7.21219e-08, 0.694738)
scene.camera = ob_auto_camera
light_auto_sun = bpy.data.lights.new('AutoSun', 'SUN')
light_auto_sun.energy = 3.0
light_auto_sun.angle = 0.0523599
ob_auto_sun = bpy.data.objects.new('AutoSun', light_auto_sun)
scene.collection.objects.link(ob_auto_sun)
ob_auto_sun.rotation_euler = (0.872665, 0.174533, 0.523599)
bpy.context.view_layer.update()
